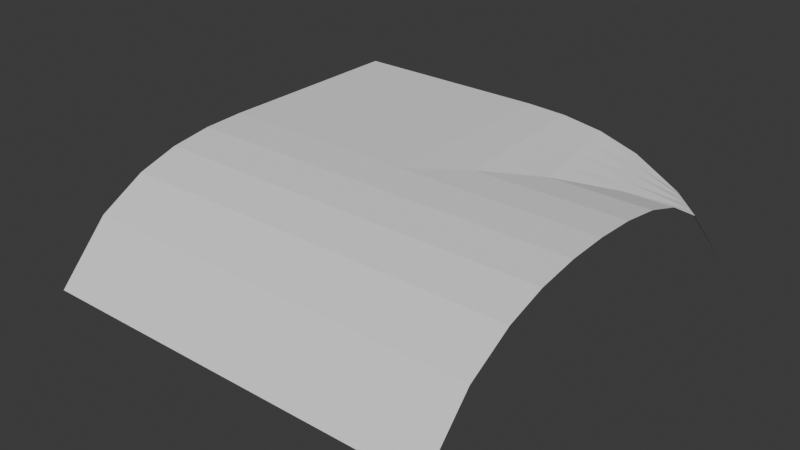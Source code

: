 # Source: Till_T.blend  (saved by Blender 5.1.29; exported with 4.5.12 LTS)
import bpy
from mathutils import Matrix  # noqa: F401  (used for matrix-valued properties, if any)

bpy.ops.wm.read_factory_settings(use_empty=True)
scene = bpy.context.scene
scene.name = 'Scene'

# ---- collections
col_collection = bpy.data.collections.new('Collection'); scene.collection.children.link(col_collection)

# ---- world
world_world = bpy.data.worlds.new('World'); scene.world = world_world
world_world.use_nodes = True; world_world.node_tree.nodes.clear()
_N = world_world.node_tree.nodes; _L = world_world.node_tree.links
n0 = _N.new('ShaderNodeOutputWorld'); n0.name = 'World Output'; n0.location = (200, 100)
n1 = _N.new('ShaderNodeBackground'); n1.name = 'Background'; n1.location = (-200, 100)
n1.inputs[0].default_value = (0.05088, 0.05088, 0.05088, 1.0)
_L.new(n1.outputs[0], n0.inputs[0])
n0.is_active_output = True
world_world.color = (0.05088, 0.05088, 0.05088)
world_world.sun_shadow_jitter_overblur = 0.0

# ---- meshes
me_grid_001 = bpy.data.meshes.new('Grid.001')
me_grid_001.from_pydata([(1.075, -1.0, 0.0), (0.8264, -1.0, 0.2706), (0.6005, -1.0, 0.3976), (0.4027, -1.0, 0.4596), (0.2009, -1.0, 0.4897), (1.523e-08, -1.0, 0.4983), (0.25, -2.826, 0.2706), (0.5, -2.826, 0.2706), (0.75, -2.826, 0.2706), (0.75, -1.399, 0.3976), (0.25, -2.403, 0.4596), (0.5, -2.403, 0.4596), (0.75, -2.403, 0.4596), (0.25, -2.0, 0.4983), (0.5, -2.0, 0.4983), (0.75, -2.0, 0.4983), (0.75, -3.075, 0.0), (0.5, -3.075, 0.0), (0.25, -3.075, 0.0), (0.75, -1.597, 0.4596), (0.5, -1.597, 0.4596), (0.75, -2.601, 0.3976), (0.5, -2.601, 0.3976), (0.25, -2.601, 0.3976), (0.75, -2.201, 0.4897), (0.5, -2.201, 0.4897), (0.25, -2.201, 0.4897), (0.75, -1.799, 0.4897), (0.5, -1.799, 0.4897), (0.25, -1.799, 0.4897), (1.0, -1.174, 0.2706), (1.0, -1.399, 0.3976), (1.0, -1.597, 0.4596), (1.0, -1.799, 0.4897), (1.0, -2.0, 0.4983), (1.0, -2.201, 0.4897), (1.0, -2.403, 0.4596), (1.0, -2.601, 0.3976), (1.0, -2.826, 0.2706), (1.0, -3.075, 0.0), (2.186e-08, -3.075, 0.0), (1.884e-08, -2.826, 0.2706), (1.107e-08, -2.601, 0.3976), (2.659e-09, -2.403, 0.4596), (-6.351e-09, -2.201, 0.4897), (-1.505e-08, -2.0, 0.4983), (-1.0, -1.0, 0.5), (-1.0, -2.0, 0.4983), (-1.0, -2.201, 0.4897), (-1.0, -2.403, 0.4596), (-1.0, -2.601, 0.3976), (-1.0, -2.826, 0.2706), (-1.0, -3.075, 0.0), (-0.5, -2.403, 0.4596), (-0.5, -2.601, 0.3976), (-0.5, -3.075, 0.0), (-0.5, -2.826, 0.2706), (-0.5, -2.201, 0.4897), (-0.5, -2.0, 0.4983), (-0.25, -2.403, 0.4596), (-0.25, -3.075, 0.0), (-0.25, -2.826, 0.2706), (-0.25, -2.201, 0.4897), (-0.25, -2.601, 0.3976), (-0.25, -2.0, 0.4983), (-0.75, -2.601, 0.3976), (-0.75, -2.0, 0.4983), (-0.75, -2.403, 0.4596), (-0.75, -3.075, 0.0), (-0.75, -2.826, 0.2706), (-0.75, -2.201, 0.4897), (-0.25, -1.0, 0.4987), (-0.5, -1.0, 0.4991), (-0.75, -1.0, 0.4996), (-1.0, -1.25, 0.4996), (-1.0, -1.5, 0.4991), (-1.0, -1.75, 0.4987), (-0.75, -1.75, 0.4986), (-0.75, -1.5, 0.4989), (-0.75, -1.25, 0.4992), (-0.5, -1.75, 0.4985), (-0.5, -1.5, 0.4987), (-0.5, -1.25, 0.4989), (-0.25, -1.75, 0.4984), (-0.25, -1.5, 0.4985), (-0.25, -1.25, 0.4986), (7.661e-09, -1.25, 0.4983), (9.082e-11, -1.5, 0.4983), (-7.479e-09, -1.75, 0.4983), (0.2132, -1.2, 0.4897), (0.2255, -1.4, 0.4897), (0.2377, -1.599, 0.4897), (0.427, -1.149, 0.4596), (0.4513, -1.299, 0.4596), (0.4757, -1.448, 0.4596), (0.6379, -1.1, 0.3976), (0.6753, -1.2, 0.3976), (0.7126, -1.3, 0.3976), (0.8698, -1.043, 0.2706), (0.9132, -1.087, 0.2706), (0.9566, -1.13, 0.2706)], [], [(28, 14, 15, 27), (29, 13, 14, 28), (25, 11, 12, 24), (26, 10, 11, 25), (44, 43, 10, 26), (22, 7, 8, 21), (23, 6, 7, 22), (42, 41, 6, 23), (20, 28, 27, 19), (14, 25, 24, 15), (13, 26, 25, 14), (45, 44, 26, 13), (11, 22, 21, 12), (10, 23, 22, 11), (43, 42, 23, 10), (7, 17, 16, 8), (6, 18, 17, 7), (41, 40, 18, 6), (27, 15, 34, 33), (24, 12, 36, 35), (21, 8, 38, 37), (19, 27, 33, 32), (15, 24, 35, 34), (12, 21, 37, 36), (9, 19, 32, 31), (8, 16, 39, 38), (65, 67, 49, 50), (68, 69, 51, 52), (67, 70, 48, 49), (69, 65, 50, 51), (70, 66, 47, 48), (62, 64, 58, 57), (20, 29, 28), (61, 63, 54, 56), (59, 62, 57, 53), (60, 61, 56, 55), (31, 30, 9), (63, 59, 53, 54), (42, 43, 59, 63), (40, 41, 61, 60), (43, 44, 62, 59), (41, 42, 63, 61), (29, 45, 13), (44, 45, 64, 62), (57, 58, 66, 70), (56, 54, 65, 69), (53, 57, 70, 67), (55, 56, 69, 68), (19, 9, 20), (54, 53, 67, 65), (1, 2, 95, 98), (91, 29, 20, 94), (94, 20, 9, 97), (100, 97, 9, 30), (1, 98, 99, 100, 30, 0), (98, 95, 96, 99), (99, 96, 97, 100), (3, 92, 95, 2), (92, 93, 96, 95), (93, 94, 97, 96), (4, 89, 92, 3), (89, 90, 93, 92), (90, 91, 94, 93), (4, 5, 86, 89), (87, 90, 89, 86), (88, 91, 90, 87), (45, 29, 91, 88), (5, 71, 85, 86), (84, 87, 86, 85), (83, 88, 87, 84), (88, 83, 64, 45), (66, 77, 76, 47), (75, 76, 77, 78), (74, 75, 78, 79), (73, 46, 74, 79), (58, 80, 77, 66), (78, 77, 80, 81), (79, 78, 81, 82), (72, 73, 79, 82), (64, 83, 80, 58), (81, 80, 83, 84), (82, 81, 84, 85), (71, 72, 82, 85)])
_uv = me_grid_001.uv_layers.new(name='UVMap')
_uv.uv.foreach_set('vector', [0.6, 0.5, 0.5, 0.5, 0.5, 0.5, 0.6, 0.5, 0.6, 0.5, 0.5, 0.5, 0.5, 0.5, 0.6, 0.5, 0.4, 0.5, 0.3, 0.5, 0.3, 0.5, 0.4, 0.5, 0.4, 0.5, 0.3, 0.5, 0.3, 0.5, 0.4, 0.5, 0.4, 0.5, 0.3, 0.5, 0.3, 0.5, 0.4, 0.5, 0.2, 0.5, 0.1, 0.5, 0.1, 0.5, 0.2, 0.5, 0.2, 0.5, 0.1, 0.5, 0.1, 0.5, 0.2, 0.5, 0.2, 0.5, 0.1, 0.5, 0.1, 0.5, 0.2, 0.5, 0.7, 0.5, 0.6, 0.5, 0.6, 0.5, 0.7, 0.5, 0.5, 0.5, 0.4, 0.5, 0.4, 0.5, 0.5, 0.5, 0.5, 0.5, 0.4, 0.5, 0.4, 0.5, 0.5, 0.5, 0.5, 0.5, 0.4, 0.5, 0.4, 0.5, 0.5, 0.5, 0.3, 0.5, 0.2, 0.5, 0.2, 0.5, 0.3, 0.5, 0.3, 0.5, 0.2, 0.5, 0.2, 0.5, 0.3, 0.5, 0.3, 0.5, 0.2, 0.5, 0.2, 0.5, 0.3, 0.5, 0.1, 0.5, 0.0, 0.5, 0.0, 0.5, 0.1, 0.5, 0.1, 0.5, 0.0, 0.5, 0.0, 0.5, 0.1, 0.5, 0.1, 0.5, 0.0, 0.5, 0.0, 0.5, 0.1, 0.5, 0.6, 0.5, 0.5, 0.5, 0.5, 0.5, 0.6, 0.5, 0.4, 0.5, 0.3, 0.5, 0.3, 0.5, 0.4, 0.5, 0.2, 0.5, 0.1, 0.5, 0.1, 0.5, 0.2, 0.5, 0.7, 0.5, 0.6, 0.5, 0.6, 0.5, 0.7, 0.5, 0.5, 0.5, 0.4, 0.5, 0.4, 0.5, 0.5, 0.5, 0.3, 0.5, 0.2, 0.5, 0.2, 0.5, 0.3, 0.5, 0.8, 0.5, 0.7, 0.5, 0.7, 0.5, 0.8, 0.5, 0.1, 0.5, 0.0, 0.5, 0.0, 0.5, 0.1, 0.5, 0.2, 0.5, 0.3, 0.5, 0.3, 0.5, 0.2, 0.5, 0.0, 0.5, 0.1, 0.5, 0.1, 0.5, 0.0, 0.5, 0.3, 0.5, 0.4, 0.5, 0.4, 0.5, 0.3, 0.5, 0.1, 0.5, 0.2, 0.5, 0.2, 0.5, 0.1, 0.5, 0.4, 0.5, 0.5, 0.5, 0.5, 0.5, 0.4, 0.5, 0.4, 0.5, 0.5, 0.5, 0.5, 0.5, 0.4, 0.5, 0.7, 0.5, 0.6, 0.5, 0.6, 0.5, 0.1, 0.5, 0.2, 0.5, 0.2, 0.5, 0.1, 0.5, 0.3, 0.5, 0.4, 0.5, 0.4, 0.5, 0.3, 0.5, 0.0, 0.5, 0.1, 0.5, 0.1, 0.5, 0.0, 0.5, 0.8, 0.5, 0.0, 0.0, 0.8, 0.5, 0.2, 0.5, 0.3, 0.5, 0.3, 0.5, 0.2, 0.5, 0.2, 0.5, 0.3, 0.5, 0.3, 0.5, 0.2, 0.5, 0.0, 0.5, 0.1, 0.5, 0.1, 0.5, 0.0, 0.5, 0.3, 0.5, 0.4, 0.5, 0.4, 0.5, 0.3, 0.5, 0.1, 0.5, 0.2, 0.5, 0.2, 0.5, 0.1, 0.5, 0.6, 0.5, 0.5, 0.5, 0.5, 0.5, 0.4, 0.5, 0.5, 0.5, 0.5, 0.5, 0.4, 0.5, 0.4, 0.5, 0.5, 0.5, 0.5, 0.5, 0.4, 0.5, 0.1, 0.5, 0.2, 0.5, 0.2, 0.5, 0.1, 0.5, 0.3, 0.5, 0.4, 0.5, 0.4, 0.5, 0.3, 0.5, 0.0, 0.5, 0.1, 0.5, 0.1, 0.5, 0.0, 0.5, 0.7, 0.5, 0.8, 0.5, 0.7, 0.5, 0.2, 0.5, 0.3, 0.5, 0.3, 0.5, 0.2, 0.5, 0.9, 0.5, 0.8, 0.5, 0.8, 0.5, 0.675, 0.375, 0.6, 0.5, 0.6, 0.5, 0.7, 0.5, 0.7, 0.5, 0.7, 0.5, 0.7, 0.5, 0.8, 0.5, 0.8, 0.5, 0.225, 0.125, 0.8, 0.5, 0.8, 0.5, 0.0, 0.0, 0.9, 0.5, 0.675, 0.375, 0.45, 0.25, 0.225, 0.125, 0.0, 0.0, 1.0, 0.5, 0.675, 0.375, 0.8, 0.5, 0.8, 0.5, 0.45, 0.25, 0.45, 0.25, 0.8, 0.5, 0.8, 0.5, 0.225, 0.125, 0.7, 0.5, 0.7, 0.5, 0.8, 0.5, 0.8, 0.5, 0.7, 0.5, 0.7, 0.5, 0.8, 0.5, 0.8, 0.5, 0.7, 0.5, 0.7, 0.5, 0.8, 0.5, 0.8, 0.5, 0.6, 0.5, 0.6, 0.5, 0.7, 0.5, 0.7, 0.5, 0.6, 0.5, 0.6, 0.5, 0.7, 0.5, 0.7, 0.5, 0.6, 0.5, 0.6, 0.5, 0.7, 0.5, 0.7, 0.5, 0.6, 0.5, 0.0, 0.0, 0.0, 0.0, 0.6, 0.5, 0.0, 0.0, 0.6, 0.5, 0.6, 0.5, 0.0, 0.0, 0.0, 0.0, 0.6, 0.5, 0.6, 0.5, 0.0, 0.0, 0.5, 0.5, 0.6, 0.5, 0.6, 0.5, 0.0, 0.0, 0.0, 0.0, 0.0, 0.0, 0.0, 0.0, 0.0, 0.0, 0.0, 0.0, 0.0, 0.0, 0.0, 0.0, 0.0, 0.0, 0.0, 0.0, 0.0, 0.0, 0.0, 0.0, 0.0, 0.0, 0.0, 0.0, 0.0, 0.0, 0.5, 0.5, 0.5, 0.5, 0.5, 0.5, 0.0, 0.0, 0.0, 0.0, 0.5, 0.5, 0.0, 0.0, 0.0, 0.0, 0.0, 0.0, 0.0, 0.0, 0.0, 0.0, 0.0, 0.0, 0.0, 0.0, 0.0, 0.0, 0.0, 0.0, 0.0, 0.0, 0.0, 0.0, 0.0, 0.0, 0.5, 0.5, 0.0, 0.0, 0.0, 0.0, 0.5, 0.5, 0.0, 0.0, 0.0, 0.0, 0.0, 0.0, 0.0, 0.0, 0.0, 0.0, 0.0, 0.0, 0.0, 0.0, 0.0, 0.0, 0.0, 0.0, 0.0, 0.0, 0.0, 0.0, 0.0, 0.0, 0.5, 0.5, 0.0, 0.0, 0.0, 0.0, 0.5, 0.5, 0.0, 0.0, 0.0, 0.0, 0.0, 0.0, 0.0, 0.0, 0.0, 0.0, 0.0, 0.0, 0.0, 0.0, 0.0, 0.0, 0.0, 0.0, 0.0, 0.0, 0.0, 0.0, 0.0, 0.0])
me_grid_001.update()

# ---- objects
ob_grid = bpy.data.objects.new('Grid', me_grid_001)

# ---- transforms, parenting, visibility, modifiers, constraints
ob_grid.location = (0.0, 0.0, 0.0)

# ---- collection membership
col_collection.objects.link(ob_grid)

# ---- scene / render settings (as saved in the file)
scene.frame_start = 1; scene.frame_end = 250; scene.frame_set(1)
scene.render.engine = 'BLENDER_EEVEE_NEXT'
scene.render.bake_bias = 0.0
scene.render.bake_samples = 0
scene.cycles.sampling_pattern = 'TABULATED_SOBOL'
scene.eevee.use_volume_custom_range = False
bpy.context.view_layer.update()

# ---- added for rendering (the .blend has no active camera and no usable light): camera, sun
cam_auto = bpy.data.cameras.new('AutoCamera')
cam_auto.lens = 50.0
cam_auto.sensor_width = 36.0
cam_auto.clip_end = 1000.0
ob_auto_camera = bpy.data.objects.new('AutoCamera', cam_auto)
scene.collection.objects.link(ob_auto_camera)
ob_auto_camera.location = (2.79183, -5.34269, 2.45343)
ob_auto_camera.rotation_euler = (1.09748, -7.21219e-08, 0.694738)
scene.camera = ob_auto_camera
light_auto_sun = bpy.data.lights.new('AutoSun', 'SUN')
light_auto_sun.energy = 3.0
light_auto_sun.angle = 0.0523599
ob_auto_sun = bpy.data.objects.new('AutoSun', light_auto_sun)
scene.collection.objects.link(ob_auto_sun)
ob_auto_sun.rotation_euler = (0.872665, 0.174533, 0.523599)
bpy.context.view_layer.update()
